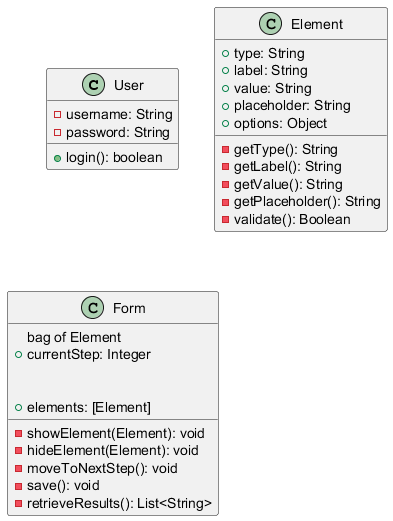

The diagram above was rendered by PlantUML. Its source (embedded in the PNG):
@startuml
class User {
    - username: String
    - password: String
    
    + login(): boolean
}

class Element {
    + type: String
    + label: String
    + value: String
    + placeholder: String
    + options: Object
    
    - getType(): String
    - getLabel(): String
    - getValue(): String
    - getPlaceholder(): String
    - validate(): Boolean
}

class Form {
    bag of Element
    + currentStep: Integer
    
    - showElement(Element): void
    - hideElement(Element): void
    - moveToNextStep(): void
    - save(): void
    - retrieveResults(): List<String>
    
    + elements: [Element]
}
@enduml